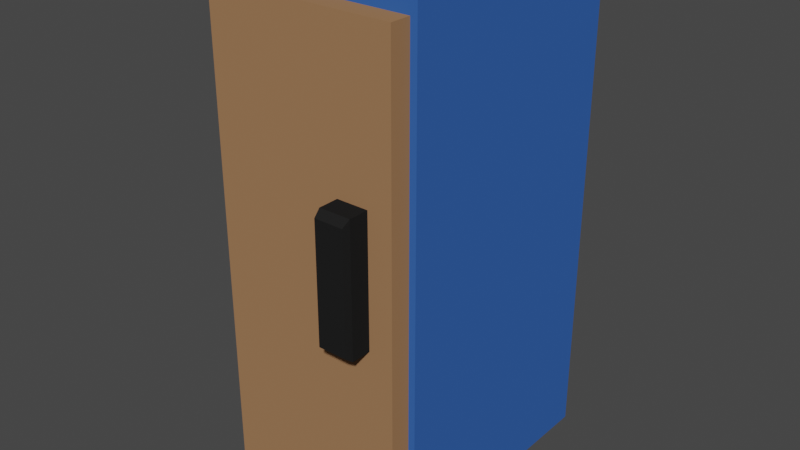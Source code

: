 # Source: fridge.blend  (saved by Blender 3.3.6; exported with 4.5.12 LTS)
import bpy
from mathutils import Matrix  # noqa: F401  (used for matrix-valued properties, if any)

bpy.ops.wm.read_factory_settings(use_empty=True)
scene = bpy.context.scene
scene.name = 'Scene'

# ---- collections
col_collection = bpy.data.collections.new('Collection'); scene.collection.children.link(col_collection)

# ---- materials (node trees are filled in below, after node groups)
mat_fridge_bodymat = bpy.data.materials.new('Fridge_bodyMat')
mat_fridge_bodymat.alpha_threshold = 0.0
mat_fridge_bodymat.use_transparent_shadow = False
mat_fridge_bodymat.roughness = 0.5
mat_fridge_bodymat.line_color = (0.0, 0.0, 0.0, 1.0)
mat_fridge_doormat = bpy.data.materials.new('Fridge_doorMat')
mat_fridge_doormat.use_transparent_shadow = False
mat_fridge_handlemat = bpy.data.materials.new('Fridge_handleMat')
mat_fridge_handlemat.use_transparent_shadow = False

# ---- material node trees
mat_fridge_bodymat.use_nodes = True; mat_fridge_bodymat.node_tree.nodes.clear()
_N = mat_fridge_bodymat.node_tree.nodes; _L = mat_fridge_bodymat.node_tree.links
n0 = _N.new('ShaderNodeOutputMaterial'); n0.name = 'Material Output'; n0.location = (300, 300)
n1 = _N.new('ShaderNodeBsdfPrincipled'); n1.name = 'Principled BSDF'; n1.location = (10, 300)
n1.distribution = 'GGX'
n1.subsurface_method = 'RANDOM_WALK_SKIN'
n1.inputs[0].default_value = (0.03888, 0.1222, 0.4292, 1.0)
n1.inputs[2].default_value = 1.0
n1.inputs[3].default_value = 3.25
n1.inputs[11].default_value = 1.01
n1.inputs[13].default_value = 0.0
n1.inputs[20].default_value = 0.0
n1.inputs[27].default_value = (0.0, 0.0, 0.0, 1.0)
n1.inputs[28].default_value = 1.0
_L.new(n1.outputs[0], n0.inputs[0])
n0.is_active_output = True
mat_fridge_doormat.use_nodes = True; mat_fridge_doormat.node_tree.nodes.clear()
_N = mat_fridge_doormat.node_tree.nodes; _L = mat_fridge_doormat.node_tree.links
n0 = _N.new('ShaderNodeBsdfPrincipled'); n0.name = 'Principled BSDF'; n0.location = (10, 300)
n0.distribution = 'GGX'
n0.subsurface_method = 'RANDOM_WALK_SKIN'
n0.inputs[0].default_value = (0.3506, 0.1854, 0.09188, 1.0)
n0.inputs[2].default_value = 1.0
n0.inputs[3].default_value = 0.0
n0.inputs[11].default_value = 1.01
n0.inputs[13].default_value = 0.0
n0.inputs[20].default_value = 0.0
n0.inputs[27].default_value = (0.0, 0.0, 0.0, 1.0)
n0.inputs[28].default_value = 1.0
n1 = _N.new('ShaderNodeOutputMaterial'); n1.name = 'Material Output'; n1.location = (300, 300)
_L.new(n0.outputs[0], n1.inputs[0])
n1.is_active_output = True
mat_fridge_handlemat.use_nodes = True; mat_fridge_handlemat.node_tree.nodes.clear()
_N = mat_fridge_handlemat.node_tree.nodes; _L = mat_fridge_handlemat.node_tree.links
n0 = _N.new('ShaderNodeBsdfPrincipled'); n0.name = 'Principled BSDF'; n0.location = (10, 300)
n0.distribution = 'GGX'
n0.subsurface_method = 'RANDOM_WALK_SKIN'
n0.inputs[0].default_value = (0.01599, 0.01599, 0.01599, 1.0)
n0.inputs[2].default_value = 1.0
n0.inputs[3].default_value = 0.25
n0.inputs[11].default_value = 1.01
n0.inputs[13].default_value = 0.0
n0.inputs[20].default_value = 0.0
n0.inputs[27].default_value = (0.0, 0.0, 0.0, 1.0)
n0.inputs[28].default_value = 1.0
n1 = _N.new('ShaderNodeOutputMaterial'); n1.name = 'Material Output'; n1.location = (300, 300)
_L.new(n0.outputs[0], n1.inputs[0])
n1.is_active_output = True

# ---- world
world_world = bpy.data.worlds.new('World'); scene.world = world_world
world_world.use_nodes = True; world_world.node_tree.nodes.clear()
_N = world_world.node_tree.nodes; _L = world_world.node_tree.links
n0 = _N.new('ShaderNodeOutputWorld'); n0.name = 'World Output'; n0.location = (300, 300)
n1 = _N.new('ShaderNodeBackground'); n1.name = 'Background'; n1.location = (10, 300)
n1.inputs[0].default_value = (0.05088, 0.05088, 0.05088, 1.0)
_L.new(n1.outputs[0], n0.inputs[0])
n0.is_active_output = True
world_world.color = (0.05088, 0.05088, 0.05088)
world_world.use_sun_shadow = False
world_world.sun_shadow_jitter_overblur = 0.0

# ---- meshes
me_cube = bpy.data.meshes.new('Cube')
me_cube.from_pydata([(0.4, 0.5, 2.0), (0.4, 0.5, 0.0), (0.3735, -0.5, 1.934), (0.3735, -0.5, 0.06635), (-0.4, 0.5, 2.0), (-0.4, 0.5, 0.0), (-0.3735, -0.5, 1.934), (-0.3735, -0.5, 0.06635), (-0.4, -0.5, 0.0), (-0.4, -0.5, 2.0), (0.4, -0.5, 2.0), (0.4, -0.5, 0.0), (0.1539, -0.5834, 0.823), (0.1539, -0.5834, 1.333), (0.278, -0.5834, 1.333), (0.278, -0.5834, 0.823), (-0.3735, -0.5834, 0.06635), (-0.3735, -0.5834, 1.934), (0.3735, -0.5834, 1.934), (0.3735, -0.5834, 0.06635), (0.1539, -0.6628, 0.823), (0.1539, -0.6628, 1.333), (0.278, -0.6628, 1.333), (0.278, -0.6628, 0.823), (0.1594, -0.6919, 0.8459), (0.1594, -0.6919, 1.31), (0.2725, -0.6919, 1.31), (0.2725, -0.6919, 0.8459)], [], [(0, 4, 9, 10), (7, 3, 19, 16), (8, 9, 4, 5), (5, 1, 11, 8), (1, 0, 10, 11), (5, 4, 0, 1), (7, 6, 9, 8), (2, 3, 11, 10), (6, 2, 10, 9), (3, 7, 8, 11), (14, 13, 21, 22), (3, 2, 18, 19), (2, 6, 17, 18), (6, 7, 16, 17), (12, 13, 17, 16), (14, 15, 19, 18), (13, 14, 18, 17), (15, 12, 16, 19), (20, 23, 27, 24), (13, 12, 20, 21), (12, 15, 23, 20), (15, 14, 22, 23), (27, 26, 25, 24), (23, 22, 26, 27), (22, 21, 25, 26), (21, 20, 24, 25)])
me_cube.polygons.foreach_set('material_index', [0, 1, 0, 0, 0, 0, 0, 0, 0, 0, 2, 1, 1, 1, 1, 1, 1, 1, 2, 2, 2, 2, 2, 2, 2, 2])
_uv = me_cube.uv_layers.new(name='UVMap')
_uv.uv.foreach_set('vector', [0.625, 0.5, 0.875, 0.5, 0.875, 0.75, 0.625, 0.75, 0.3833, 0.9917, 0.3833, 0.7583, 0.3833, 0.7583, 0.3833, 0.9917, 0.375, 0.0, 0.625, 0.0, 0.625, 0.25, 0.375, 0.25, 0.125, 0.5, 0.375, 0.5, 0.375, 0.75, 0.125, 0.75, 0.375, 0.5, 0.625, 0.5, 0.625, 0.75, 0.375, 0.75, 0.375, 0.25, 0.625, 0.25, 0.625, 0.5, 0.375, 0.5, 0.3833, 0.9917, 0.6167, 0.9917, 0.625, 1.0, 0.375, 1.0, 0.6167, 0.7583, 0.3833, 0.7583, 0.375, 0.75, 0.625, 0.75, 0.6167, 0.9917, 0.6167, 0.7583, 0.625, 0.75, 0.625, 1.0, 0.3833, 0.7583, 0.3833, 0.9917, 0.375, 1.0, 0.375, 0.75, 0.5526, 0.8224, 0.5526, 0.9276, 0.5526, 0.9276, 0.5526, 0.8224, 0.3833, 0.7583, 0.6167, 0.7583, 0.6167, 0.7583, 0.3833, 0.7583, 0.6167, 0.7583, 0.6167, 0.9917, 0.6167, 0.9917, 0.6167, 0.7583, 0.6167, 0.9917, 0.3833, 0.9917, 0.3833, 0.9917, 0.6167, 0.9917, 0.4474, 0.9276, 0.5526, 0.9276, 0.6167, 0.9917, 0.3833, 0.9917, 0.5526, 0.8224, 0.4474, 0.8224, 0.3833, 0.7583, 0.6167, 0.7583, 0.5526, 0.9276, 0.5526, 0.8224, 0.6167, 0.7583, 0.6167, 0.9917, 0.4474, 0.8224, 0.4474, 0.9276, 0.3833, 0.9917, 0.3833, 0.7583, 0.4474, 0.9276, 0.4474, 0.8224, 0.4474, 0.8224, 0.4474, 0.9276, 0.5526, 0.9276, 0.4474, 0.9276, 0.4474, 0.9276, 0.5526, 0.9276, 0.4474, 0.9276, 0.4474, 0.8224, 0.4474, 0.8224, 0.4474, 0.9276, 0.4474, 0.8224, 0.5526, 0.8224, 0.5526, 0.8224, 0.4474, 0.8224, 0.4474, 0.8224, 0.5526, 0.8224, 0.5526, 0.9276, 0.4474, 0.9276, 0.4474, 0.8224, 0.5526, 0.8224, 0.5526, 0.8224, 0.4474, 0.8224, 0.5526, 0.8224, 0.5526, 0.9276, 0.5526, 0.9276, 0.5526, 0.8224, 0.5526, 0.9276, 0.4474, 0.9276, 0.4474, 0.9276, 0.5526, 0.9276])
me_cube.materials.append(mat_fridge_bodymat)
me_cube.materials.append(mat_fridge_doormat)
me_cube.materials.append(mat_fridge_handlemat)
me_cube.use_mirror_vertex_groups = False
me_cube.update()

# ---- objects
ob_fridge = bpy.data.objects.new('Fridge', me_cube)

# ---- transforms, parenting, visibility, modifiers, constraints
ob_fridge.location = (0.0, 0.0, 0.0)
ob_fridge.lock_rotations_4d = False
ob_fridge.empty_display_type = 'ARROWS'
ob_fridge.lineart.crease_threshold = 0.0

# ---- collection membership
col_collection.objects.link(ob_fridge)

# ---- scene / render settings (as saved in the file)
scene.frame_start = 1; scene.frame_end = 250; scene.frame_set(1)
scene.render.engine = 'BLENDER_EEVEE_NEXT'
scene.cycles.sampling_pattern = 'TABULATED_SOBOL'
scene.cycles.use_light_tree = False
scene.view_settings.view_transform = 'Filmic'
bpy.context.view_layer.update()

# ---- added for rendering (the .blend has no active camera and no usable light): camera, sun
cam_auto = bpy.data.cameras.new('AutoCamera')
cam_auto.lens = 50.0
cam_auto.sensor_width = 36.0
cam_auto.clip_end = 1000.0
ob_auto_camera = bpy.data.objects.new('AutoCamera', cam_auto)
scene.collection.objects.link(ob_auto_camera)
ob_auto_camera.location = (2.27776, -2.82927, 2.82221)
ob_auto_camera.rotation_euler = (1.09748, -7.21219e-08, 0.694738)
scene.camera = ob_auto_camera
light_auto_sun = bpy.data.lights.new('AutoSun', 'SUN')
light_auto_sun.energy = 3.0
light_auto_sun.angle = 0.0523599
ob_auto_sun = bpy.data.objects.new('AutoSun', light_auto_sun)
scene.collection.objects.link(ob_auto_sun)
ob_auto_sun.rotation_euler = (0.872665, 0.174533, 0.523599)
bpy.context.view_layer.update()
